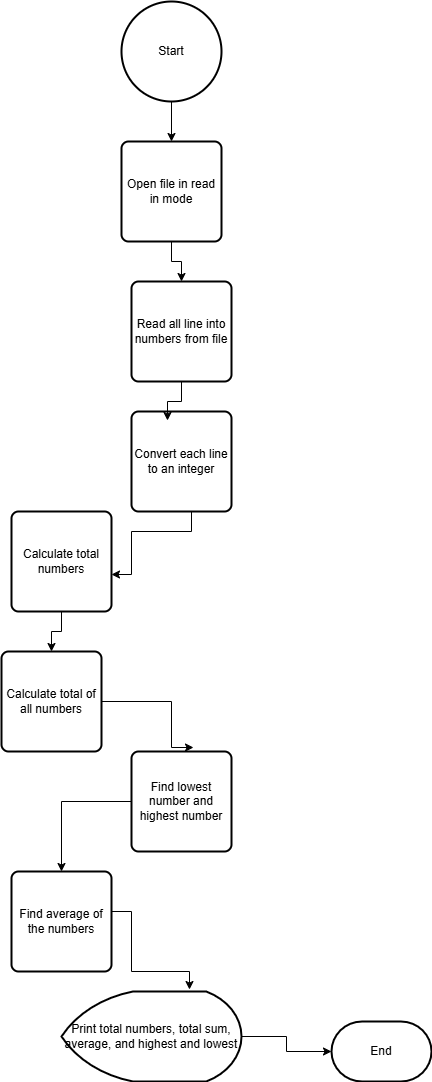

The diagram above was exported from draw.io. Its source (the exported page's mxGraphModel, read from the mxfile embedded in the PNG):
<mxGraphModel dx="864" dy="474" grid="1" gridSize="10" guides="1" tooltips="1" connect="1" arrows="1" fold="1" page="1" pageScale="1" pageWidth="827" pageHeight="1169" math="0" shadow="0">
  <root>
    <mxCell id="WIyWlLk6GJQsqaUBKTNV-0" />
    <mxCell id="WIyWlLk6GJQsqaUBKTNV-1" parent="WIyWlLk6GJQsqaUBKTNV-0" />
    <mxCell id="-dMt4xc2MFoWHxvRTYSp-11" style="edgeStyle=orthogonalEdgeStyle;rounded=0;orthogonalLoop=1;jettySize=auto;html=1;" edge="1" parent="WIyWlLk6GJQsqaUBKTNV-1" source="-dMt4xc2MFoWHxvRTYSp-0" target="-dMt4xc2MFoWHxvRTYSp-2">
      <mxGeometry relative="1" as="geometry" />
    </mxCell>
    <mxCell id="-dMt4xc2MFoWHxvRTYSp-0" value="Start" style="strokeWidth=2;html=1;shape=mxgraph.flowchart.start_2;whiteSpace=wrap;" vertex="1" parent="WIyWlLk6GJQsqaUBKTNV-1">
      <mxGeometry x="280" y="50" width="100" height="100" as="geometry" />
    </mxCell>
    <mxCell id="-dMt4xc2MFoWHxvRTYSp-12" style="edgeStyle=orthogonalEdgeStyle;rounded=0;orthogonalLoop=1;jettySize=auto;html=1;entryX=0.5;entryY=0;entryDx=0;entryDy=0;" edge="1" parent="WIyWlLk6GJQsqaUBKTNV-1" source="-dMt4xc2MFoWHxvRTYSp-2" target="-dMt4xc2MFoWHxvRTYSp-3">
      <mxGeometry relative="1" as="geometry" />
    </mxCell>
    <mxCell id="-dMt4xc2MFoWHxvRTYSp-2" value="Open file in read in mode" style="rounded=1;whiteSpace=wrap;html=1;absoluteArcSize=1;arcSize=14;strokeWidth=2;" vertex="1" parent="WIyWlLk6GJQsqaUBKTNV-1">
      <mxGeometry x="280" y="190" width="100" height="100" as="geometry" />
    </mxCell>
    <mxCell id="-dMt4xc2MFoWHxvRTYSp-3" value="Read all line into numbers from file" style="rounded=1;whiteSpace=wrap;html=1;absoluteArcSize=1;arcSize=14;strokeWidth=2;" vertex="1" parent="WIyWlLk6GJQsqaUBKTNV-1">
      <mxGeometry x="290" y="330" width="100" height="100" as="geometry" />
    </mxCell>
    <mxCell id="-dMt4xc2MFoWHxvRTYSp-4" value="Convert each line to an integer" style="rounded=1;whiteSpace=wrap;html=1;absoluteArcSize=1;arcSize=14;strokeWidth=2;" vertex="1" parent="WIyWlLk6GJQsqaUBKTNV-1">
      <mxGeometry x="290" y="460" width="100" height="100" as="geometry" />
    </mxCell>
    <mxCell id="-dMt4xc2MFoWHxvRTYSp-15" style="edgeStyle=orthogonalEdgeStyle;rounded=0;orthogonalLoop=1;jettySize=auto;html=1;entryX=0.5;entryY=0;entryDx=0;entryDy=0;" edge="1" parent="WIyWlLk6GJQsqaUBKTNV-1" source="-dMt4xc2MFoWHxvRTYSp-5" target="-dMt4xc2MFoWHxvRTYSp-6">
      <mxGeometry relative="1" as="geometry" />
    </mxCell>
    <mxCell id="-dMt4xc2MFoWHxvRTYSp-5" value="Calculate total numbers" style="rounded=1;whiteSpace=wrap;html=1;absoluteArcSize=1;arcSize=14;strokeWidth=2;" vertex="1" parent="WIyWlLk6GJQsqaUBKTNV-1">
      <mxGeometry x="170" y="560" width="100" height="100" as="geometry" />
    </mxCell>
    <mxCell id="-dMt4xc2MFoWHxvRTYSp-6" value="Calculate total of all numbers" style="rounded=1;whiteSpace=wrap;html=1;absoluteArcSize=1;arcSize=14;strokeWidth=2;" vertex="1" parent="WIyWlLk6GJQsqaUBKTNV-1">
      <mxGeometry x="160" y="700" width="100" height="100" as="geometry" />
    </mxCell>
    <mxCell id="-dMt4xc2MFoWHxvRTYSp-17" style="edgeStyle=orthogonalEdgeStyle;rounded=0;orthogonalLoop=1;jettySize=auto;html=1;" edge="1" parent="WIyWlLk6GJQsqaUBKTNV-1" source="-dMt4xc2MFoWHxvRTYSp-7" target="-dMt4xc2MFoWHxvRTYSp-8">
      <mxGeometry relative="1" as="geometry" />
    </mxCell>
    <mxCell id="-dMt4xc2MFoWHxvRTYSp-7" value="Find lowest number and highest number" style="rounded=1;whiteSpace=wrap;html=1;absoluteArcSize=1;arcSize=14;strokeWidth=2;" vertex="1" parent="WIyWlLk6GJQsqaUBKTNV-1">
      <mxGeometry x="290" y="800" width="100" height="100" as="geometry" />
    </mxCell>
    <mxCell id="-dMt4xc2MFoWHxvRTYSp-8" value="Find average of the numbers" style="rounded=1;whiteSpace=wrap;html=1;absoluteArcSize=1;arcSize=14;strokeWidth=2;" vertex="1" parent="WIyWlLk6GJQsqaUBKTNV-1">
      <mxGeometry x="170" y="920" width="100" height="100" as="geometry" />
    </mxCell>
    <mxCell id="-dMt4xc2MFoWHxvRTYSp-19" style="edgeStyle=orthogonalEdgeStyle;rounded=0;orthogonalLoop=1;jettySize=auto;html=1;" edge="1" parent="WIyWlLk6GJQsqaUBKTNV-1" source="-dMt4xc2MFoWHxvRTYSp-9" target="-dMt4xc2MFoWHxvRTYSp-10">
      <mxGeometry relative="1" as="geometry" />
    </mxCell>
    <mxCell id="-dMt4xc2MFoWHxvRTYSp-9" value="Print total numbers, total sum, average, and highest and lowest" style="strokeWidth=2;html=1;shape=mxgraph.flowchart.display;whiteSpace=wrap;" vertex="1" parent="WIyWlLk6GJQsqaUBKTNV-1">
      <mxGeometry x="220" y="1040" width="180" height="90" as="geometry" />
    </mxCell>
    <mxCell id="-dMt4xc2MFoWHxvRTYSp-10" value="End" style="strokeWidth=2;html=1;shape=mxgraph.flowchart.terminator;whiteSpace=wrap;" vertex="1" parent="WIyWlLk6GJQsqaUBKTNV-1">
      <mxGeometry x="490" y="1070" width="100" height="60" as="geometry" />
    </mxCell>
    <mxCell id="-dMt4xc2MFoWHxvRTYSp-13" style="edgeStyle=orthogonalEdgeStyle;rounded=0;orthogonalLoop=1;jettySize=auto;html=1;entryX=0.36;entryY=0.09;entryDx=0;entryDy=0;entryPerimeter=0;" edge="1" parent="WIyWlLk6GJQsqaUBKTNV-1" source="-dMt4xc2MFoWHxvRTYSp-3" target="-dMt4xc2MFoWHxvRTYSp-4">
      <mxGeometry relative="1" as="geometry" />
    </mxCell>
    <mxCell id="-dMt4xc2MFoWHxvRTYSp-14" style="edgeStyle=orthogonalEdgeStyle;rounded=0;orthogonalLoop=1;jettySize=auto;html=1;entryX=1;entryY=0.63;entryDx=0;entryDy=0;entryPerimeter=0;" edge="1" parent="WIyWlLk6GJQsqaUBKTNV-1" source="-dMt4xc2MFoWHxvRTYSp-4" target="-dMt4xc2MFoWHxvRTYSp-5">
      <mxGeometry relative="1" as="geometry">
        <Array as="points">
          <mxPoint x="350" y="580" />
          <mxPoint x="290" y="580" />
          <mxPoint x="290" y="623" />
        </Array>
      </mxGeometry>
    </mxCell>
    <mxCell id="-dMt4xc2MFoWHxvRTYSp-16" style="edgeStyle=orthogonalEdgeStyle;rounded=0;orthogonalLoop=1;jettySize=auto;html=1;entryX=0.62;entryY=-0.04;entryDx=0;entryDy=0;entryPerimeter=0;" edge="1" parent="WIyWlLk6GJQsqaUBKTNV-1" source="-dMt4xc2MFoWHxvRTYSp-6" target="-dMt4xc2MFoWHxvRTYSp-7">
      <mxGeometry relative="1" as="geometry">
        <Array as="points">
          <mxPoint x="330" y="750" />
          <mxPoint x="330" y="796" />
        </Array>
      </mxGeometry>
    </mxCell>
    <mxCell id="-dMt4xc2MFoWHxvRTYSp-18" style="edgeStyle=orthogonalEdgeStyle;rounded=0;orthogonalLoop=1;jettySize=auto;html=1;entryX=0.711;entryY=-0.022;entryDx=0;entryDy=0;entryPerimeter=0;" edge="1" parent="WIyWlLk6GJQsqaUBKTNV-1" source="-dMt4xc2MFoWHxvRTYSp-8" target="-dMt4xc2MFoWHxvRTYSp-9">
      <mxGeometry relative="1" as="geometry">
        <Array as="points">
          <mxPoint x="290" y="960" />
          <mxPoint x="290" y="1020" />
          <mxPoint x="348" y="1020" />
        </Array>
      </mxGeometry>
    </mxCell>
  </root>
</mxGraphModel>